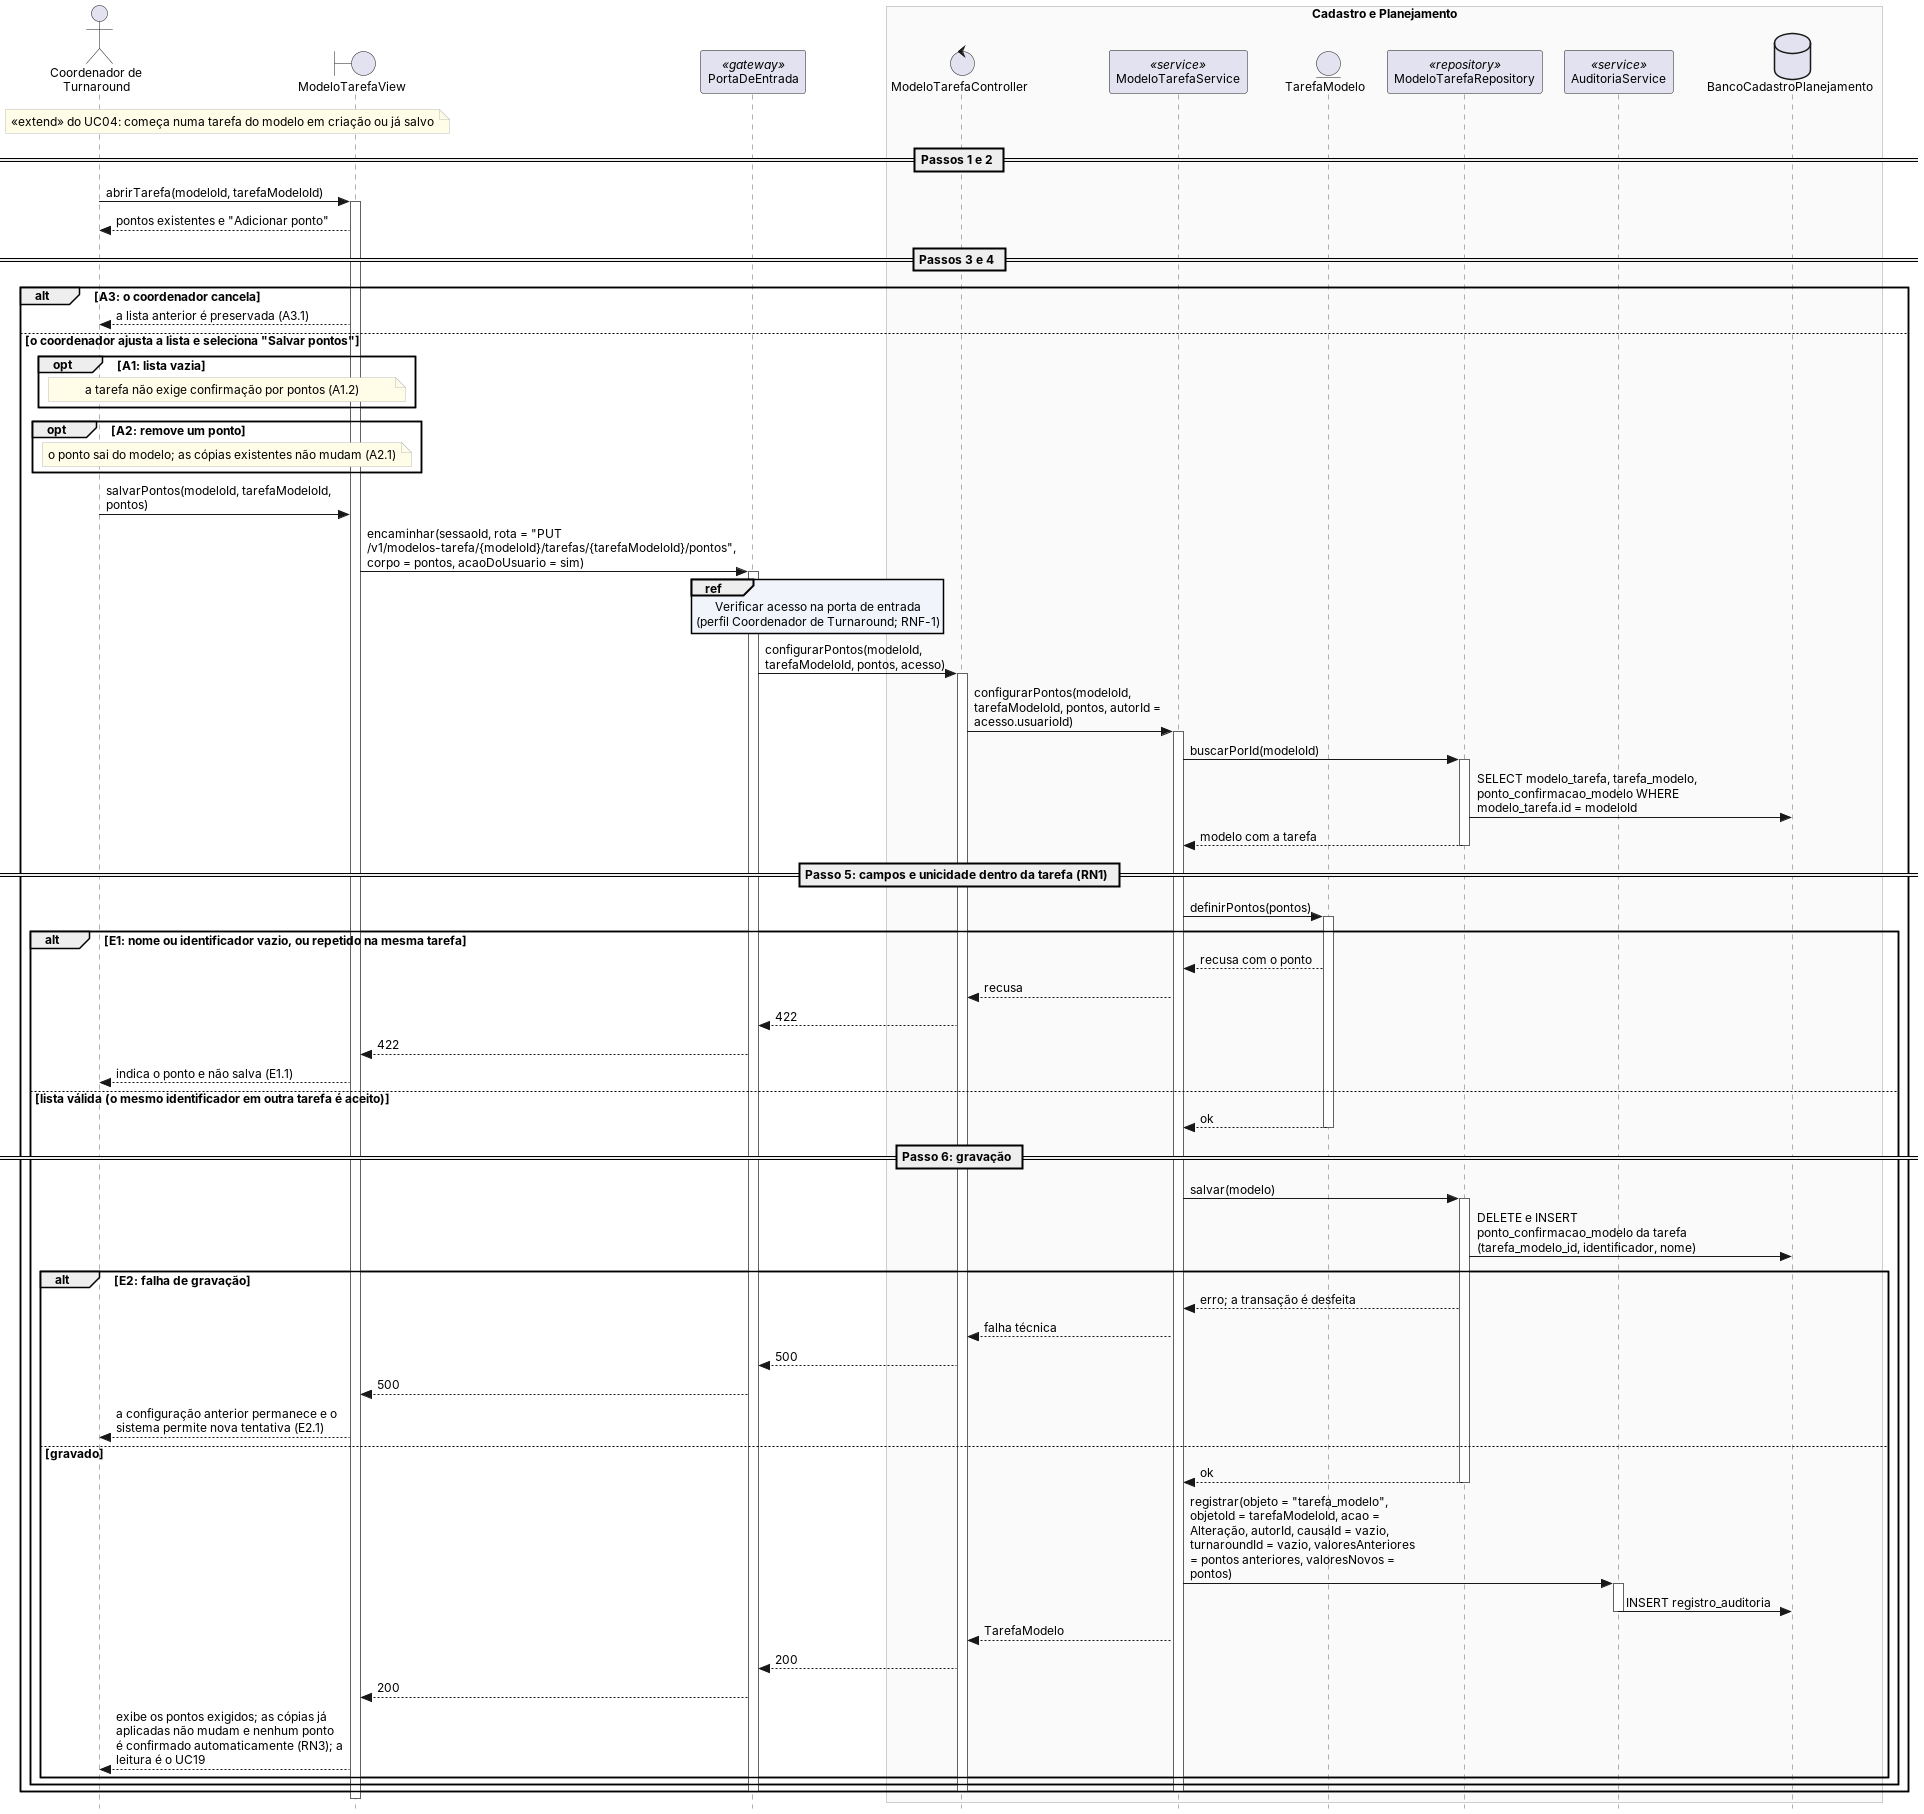

The diagram above was rendered by PlantUML. Its source (embedded in the PNG):
@startuml
' UC07 - Configurar pontos de confirmação das tarefas (RF-7, US007; RNF-2; ADR-0007). Estende o UC04.
' Classes do item 13 (cadastro, contrato, comum) e tabelas do item 12 (Apêndice B.1). A leitura do código de resposta
' rápida (QR Code) fica no UC19 e o bloqueio da conclusão no UC16; editar o modelo não muda as cópias (RN2, RN3).
' Imagens: python scripts/exportar_plantuml.py especificacao/diagramas/14-sequencia-uc07.puml
!include 14-sequencia-estilo.iuml

actor "Coordenador de\nTurnaround" as CO
boundary "ModeloTarefaView" as V
participant "PortaDeEntrada" as G <<gateway>>
box "Cadastro e Planejamento" #FAFAFA
  control "ModeloTarefaController" as MC
  participant "ModeloTarefaService" as S <<service>>
  entity "TarefaModelo" as TM
  participant "ModeloTarefaRepository" as MR <<repository>>
  participant "AuditoriaService" as AU <<service>>
  database "BancoCadastroPlanejamento" as DB
end box

note over CO, V : «extend» do UC04: começa numa tarefa do modelo em criação ou já salvo

== Passos 1 e 2 ==
CO -> V : abrirTarefa(modeloId, tarefaModeloId)
activate V
V --> CO : pontos existentes e "Adicionar ponto"

== Passos 3 e 4 ==
alt A3: o coordenador cancela
  V --> CO : a lista anterior é preservada (A3.1)
else o coordenador ajusta a lista e seleciona "Salvar pontos"
  opt A1: lista vazia
    note over CO, V : a tarefa não exige confirmação por pontos (A1.2)
  end
  opt A2: remove um ponto
    note over CO, V : o ponto sai do modelo; as cópias existentes não mudam (A2.1)
  end
  CO -> V : salvarPontos(modeloId, tarefaModeloId, pontos)
  V -> G : encaminhar(sessaoId, rota = "PUT /v1/modelos-tarefa/{modeloId}/tarefas/{tarefaModeloId}/pontos", corpo = pontos, acaoDoUsuario = sim)
  activate G
  ref over G : Verificar acesso na porta de entrada\n(perfil Coordenador de Turnaround; RNF-1)
  G -> MC : configurarPontos(modeloId, tarefaModeloId, pontos, acesso)
  activate MC
  MC -> S : configurarPontos(modeloId, tarefaModeloId, pontos, autorId = acesso.usuarioId)
  activate S
  S -> MR : buscarPorId(modeloId)
  activate MR
  MR -> DB : SELECT modelo_tarefa, tarefa_modelo, ponto_confirmacao_modelo WHERE modelo_tarefa.id = modeloId
  MR --> S : modelo com a tarefa
  deactivate MR

  == Passo 5: campos e unicidade dentro da tarefa (RN1) ==
  S -> TM : definirPontos(pontos)
  activate TM
  alt E1: nome ou identificador vazio, ou repetido na mesma tarefa
    TM --> S : recusa com o ponto
    S --> MC : recusa
    MC --> G : 422
    G --> V : 422
    V --> CO : indica o ponto e não salva (E1.1)
  else lista válida (o mesmo identificador em outra tarefa é aceito)
    TM --> S : ok
    deactivate TM

    == Passo 6: gravação ==
    S -> MR : salvar(modelo)
    activate MR
    MR -> DB : DELETE e INSERT ponto_confirmacao_modelo da tarefa (tarefa_modelo_id, identificador, nome)
    alt E2: falha de gravação
      MR --> S : erro; a transação é desfeita
      S --> MC : falha técnica
      MC --> G : 500
      G --> V : 500
      V --> CO : a configuração anterior permanece e o sistema permite nova tentativa (E2.1)
    else gravado
      MR --> S : ok
      deactivate MR
      S -> AU : registrar(objeto = "tarefa_modelo", objetoId = tarefaModeloId, acao = Alteração, autorId, causaId = vazio, turnaroundId = vazio, valoresAnteriores = pontos anteriores, valoresNovos = pontos)
      activate AU
      AU -> DB : INSERT registro_auditoria
      deactivate AU
      S --> MC : TarefaModelo
      MC --> G : 200
      G --> V : 200
      V --> CO : exibe os pontos exigidos; as cópias já aplicadas não mudam e nenhum ponto\né confirmado automaticamente (RN3); a leitura é o UC19
    end
  end
  deactivate S
  deactivate MC
  deactivate G
end
deactivate V
@enduml